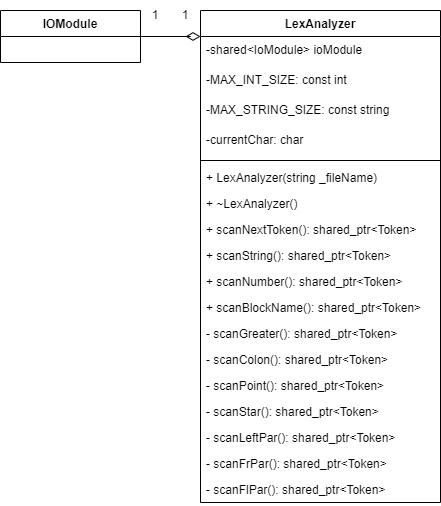

The diagram above was exported from draw.io. Its source (the exported page's mxGraphModel, read from the mxfile embedded in the PNG):
<mxGraphModel dx="746" dy="1121" grid="1" gridSize="10" guides="1" tooltips="1" connect="1" arrows="1" fold="1" page="1" pageScale="1" pageWidth="827" pageHeight="1169" math="0" shadow="0">
  <root>
    <mxCell id="0" />
    <mxCell id="1" parent="0" />
    <mxCell id="Abja1w1iSDSEA3_Tt4mu-145" style="edgeStyle=orthogonalEdgeStyle;rounded=0;orthogonalLoop=1;jettySize=auto;html=1;endArrow=none;endFill=0;endSize=8;startArrow=diamondThin;startFill=0;strokeWidth=1;startSize=12;" parent="1" source="Abja1w1iSDSEA3_Tt4mu-20" target="Abja1w1iSDSEA3_Tt4mu-144" edge="1">
      <mxGeometry relative="1" as="geometry">
        <Array as="points">
          <mxPoint x="430" y="366" />
          <mxPoint x="430" y="366" />
        </Array>
      </mxGeometry>
    </mxCell>
    <mxCell id="Abja1w1iSDSEA3_Tt4mu-20" value="LexAnalyzer" style="swimlane;fontStyle=1;align=center;verticalAlign=top;childLayout=stackLayout;horizontal=1;startSize=26;horizontalStack=0;resizeParent=1;resizeParentMax=0;resizeLast=0;collapsible=1;marginBottom=0;" parent="1" vertex="1">
      <mxGeometry x="440" y="340" width="240" height="492" as="geometry" />
    </mxCell>
    <mxCell id="Abja1w1iSDSEA3_Tt4mu-21" value="-shared&lt;IoModule&gt; ioModule" style="text;strokeColor=none;fillColor=none;align=left;verticalAlign=top;spacingLeft=4;spacingRight=4;overflow=hidden;rotatable=0;points=[[0,0.5],[1,0.5]];portConstraint=eastwest;" parent="Abja1w1iSDSEA3_Tt4mu-20" vertex="1">
      <mxGeometry y="26" width="240" height="30" as="geometry" />
    </mxCell>
    <mxCell id="Abja1w1iSDSEA3_Tt4mu-149" value="-MAX_INT_SIZE: const int" style="text;strokeColor=none;fillColor=none;align=left;verticalAlign=top;spacingLeft=4;spacingRight=4;overflow=hidden;rotatable=0;points=[[0,0.5],[1,0.5]];portConstraint=eastwest;" parent="Abja1w1iSDSEA3_Tt4mu-20" vertex="1">
      <mxGeometry y="56" width="240" height="30" as="geometry" />
    </mxCell>
    <mxCell id="Abja1w1iSDSEA3_Tt4mu-150" value="-MAX_STRING_SIZE: const string" style="text;strokeColor=none;fillColor=none;align=left;verticalAlign=top;spacingLeft=4;spacingRight=4;overflow=hidden;rotatable=0;points=[[0,0.5],[1,0.5]];portConstraint=eastwest;" parent="Abja1w1iSDSEA3_Tt4mu-20" vertex="1">
      <mxGeometry y="86" width="240" height="30" as="geometry" />
    </mxCell>
    <mxCell id="Abja1w1iSDSEA3_Tt4mu-151" value="-currentChar: char" style="text;strokeColor=none;fillColor=none;align=left;verticalAlign=top;spacingLeft=4;spacingRight=4;overflow=hidden;rotatable=0;points=[[0,0.5],[1,0.5]];portConstraint=eastwest;" parent="Abja1w1iSDSEA3_Tt4mu-20" vertex="1">
      <mxGeometry y="116" width="240" height="30" as="geometry" />
    </mxCell>
    <mxCell id="Abja1w1iSDSEA3_Tt4mu-22" value="" style="line;strokeWidth=1;fillColor=none;align=left;verticalAlign=middle;spacingTop=-1;spacingLeft=3;spacingRight=3;rotatable=0;labelPosition=right;points=[];portConstraint=eastwest;" parent="Abja1w1iSDSEA3_Tt4mu-20" vertex="1">
      <mxGeometry y="146" width="240" height="8" as="geometry" />
    </mxCell>
    <mxCell id="Abja1w1iSDSEA3_Tt4mu-23" value="+ LexAnalyzer(string _fileName)" style="text;strokeColor=none;fillColor=none;align=left;verticalAlign=top;spacingLeft=4;spacingRight=4;overflow=hidden;rotatable=0;points=[[0,0.5],[1,0.5]];portConstraint=eastwest;" parent="Abja1w1iSDSEA3_Tt4mu-20" vertex="1">
      <mxGeometry y="154" width="240" height="26" as="geometry" />
    </mxCell>
    <mxCell id="Abja1w1iSDSEA3_Tt4mu-25" value="+ ~LexAnalyzer()" style="text;strokeColor=none;fillColor=none;align=left;verticalAlign=top;spacingLeft=4;spacingRight=4;overflow=hidden;rotatable=0;points=[[0,0.5],[1,0.5]];portConstraint=eastwest;" parent="Abja1w1iSDSEA3_Tt4mu-20" vertex="1">
      <mxGeometry y="180" width="240" height="26" as="geometry" />
    </mxCell>
    <mxCell id="Abja1w1iSDSEA3_Tt4mu-153" value="+ scanNextToken(): shared_ptr&lt;Token&gt;" style="text;strokeColor=none;fillColor=none;align=left;verticalAlign=top;spacingLeft=4;spacingRight=4;overflow=hidden;rotatable=0;points=[[0,0.5],[1,0.5]];portConstraint=eastwest;" parent="Abja1w1iSDSEA3_Tt4mu-20" vertex="1">
      <mxGeometry y="206" width="240" height="26" as="geometry" />
    </mxCell>
    <mxCell id="Abja1w1iSDSEA3_Tt4mu-154" value="+ scanString(): shared_ptr&lt;Token&gt;" style="text;strokeColor=none;fillColor=none;align=left;verticalAlign=top;spacingLeft=4;spacingRight=4;overflow=hidden;rotatable=0;points=[[0,0.5],[1,0.5]];portConstraint=eastwest;" parent="Abja1w1iSDSEA3_Tt4mu-20" vertex="1">
      <mxGeometry y="232" width="240" height="26" as="geometry" />
    </mxCell>
    <mxCell id="Abja1w1iSDSEA3_Tt4mu-156" value="+ scanNumber(): shared_ptr&lt;Token&gt;" style="text;strokeColor=none;fillColor=none;align=left;verticalAlign=top;spacingLeft=4;spacingRight=4;overflow=hidden;rotatable=0;points=[[0,0.5],[1,0.5]];portConstraint=eastwest;" parent="Abja1w1iSDSEA3_Tt4mu-20" vertex="1">
      <mxGeometry y="258" width="240" height="26" as="geometry" />
    </mxCell>
    <mxCell id="Abja1w1iSDSEA3_Tt4mu-157" value="+ scanBlockName(): shared_ptr&lt;Token&gt;" style="text;strokeColor=none;fillColor=none;align=left;verticalAlign=top;spacingLeft=4;spacingRight=4;overflow=hidden;rotatable=0;points=[[0,0.5],[1,0.5]];portConstraint=eastwest;" parent="Abja1w1iSDSEA3_Tt4mu-20" vertex="1">
      <mxGeometry y="284" width="240" height="26" as="geometry" />
    </mxCell>
    <mxCell id="Abja1w1iSDSEA3_Tt4mu-155" value="- scanGreater(): shared_ptr&lt;Token&gt;" style="text;strokeColor=none;fillColor=none;align=left;verticalAlign=top;spacingLeft=4;spacingRight=4;overflow=hidden;rotatable=0;points=[[0,0.5],[1,0.5]];portConstraint=eastwest;" parent="Abja1w1iSDSEA3_Tt4mu-20" vertex="1">
      <mxGeometry y="310" width="240" height="26" as="geometry" />
    </mxCell>
    <mxCell id="Abja1w1iSDSEA3_Tt4mu-159" value="- scanColon(): shared_ptr&lt;Token&gt;" style="text;strokeColor=none;fillColor=none;align=left;verticalAlign=top;spacingLeft=4;spacingRight=4;overflow=hidden;rotatable=0;points=[[0,0.5],[1,0.5]];portConstraint=eastwest;" parent="Abja1w1iSDSEA3_Tt4mu-20" vertex="1">
      <mxGeometry y="336" width="240" height="26" as="geometry" />
    </mxCell>
    <mxCell id="Abja1w1iSDSEA3_Tt4mu-160" value="- scanPoint(): shared_ptr&lt;Token&gt;" style="text;strokeColor=none;fillColor=none;align=left;verticalAlign=top;spacingLeft=4;spacingRight=4;overflow=hidden;rotatable=0;points=[[0,0.5],[1,0.5]];portConstraint=eastwest;" parent="Abja1w1iSDSEA3_Tt4mu-20" vertex="1">
      <mxGeometry y="362" width="240" height="26" as="geometry" />
    </mxCell>
    <mxCell id="Abja1w1iSDSEA3_Tt4mu-162" value="- scanStar(): shared_ptr&lt;Token&gt;" style="text;strokeColor=none;fillColor=none;align=left;verticalAlign=top;spacingLeft=4;spacingRight=4;overflow=hidden;rotatable=0;points=[[0,0.5],[1,0.5]];portConstraint=eastwest;" parent="Abja1w1iSDSEA3_Tt4mu-20" vertex="1">
      <mxGeometry y="388" width="240" height="26" as="geometry" />
    </mxCell>
    <mxCell id="Abja1w1iSDSEA3_Tt4mu-163" value="- scanLeftPar(): shared_ptr&lt;Token&gt;" style="text;strokeColor=none;fillColor=none;align=left;verticalAlign=top;spacingLeft=4;spacingRight=4;overflow=hidden;rotatable=0;points=[[0,0.5],[1,0.5]];portConstraint=eastwest;" parent="Abja1w1iSDSEA3_Tt4mu-20" vertex="1">
      <mxGeometry y="414" width="240" height="26" as="geometry" />
    </mxCell>
    <mxCell id="Abja1w1iSDSEA3_Tt4mu-161" value="- scanFrPar(): shared_ptr&lt;Token&gt;" style="text;strokeColor=none;fillColor=none;align=left;verticalAlign=top;spacingLeft=4;spacingRight=4;overflow=hidden;rotatable=0;points=[[0,0.5],[1,0.5]];portConstraint=eastwest;" parent="Abja1w1iSDSEA3_Tt4mu-20" vertex="1">
      <mxGeometry y="440" width="240" height="26" as="geometry" />
    </mxCell>
    <mxCell id="Abja1w1iSDSEA3_Tt4mu-164" value="- scanFlPar(): shared_ptr&lt;Token&gt;" style="text;strokeColor=none;fillColor=none;align=left;verticalAlign=top;spacingLeft=4;spacingRight=4;overflow=hidden;rotatable=0;points=[[0,0.5],[1,0.5]];portConstraint=eastwest;" parent="Abja1w1iSDSEA3_Tt4mu-20" vertex="1">
      <mxGeometry y="466" width="240" height="26" as="geometry" />
    </mxCell>
    <mxCell id="Abja1w1iSDSEA3_Tt4mu-144" value="IOModule" style="swimlane;fontStyle=1;childLayout=stackLayout;horizontal=1;startSize=26;fillColor=none;horizontalStack=0;resizeParent=1;resizeParentMax=0;resizeLast=0;collapsible=1;marginBottom=0;labelBorderColor=none;" parent="1" vertex="1">
      <mxGeometry x="240" y="340" width="140" height="52" as="geometry" />
    </mxCell>
    <mxCell id="Abja1w1iSDSEA3_Tt4mu-147" value="1" style="text;html=1;strokeColor=none;fillColor=none;align=center;verticalAlign=middle;whiteSpace=wrap;rounded=0;labelBorderColor=none;" parent="1" vertex="1">
      <mxGeometry x="380" y="330" width="30" height="30" as="geometry" />
    </mxCell>
    <mxCell id="Abja1w1iSDSEA3_Tt4mu-148" value="1" style="text;html=1;strokeColor=none;fillColor=none;align=center;verticalAlign=middle;whiteSpace=wrap;rounded=0;labelBorderColor=none;" parent="1" vertex="1">
      <mxGeometry x="410" y="330" width="30" height="30" as="geometry" />
    </mxCell>
  </root>
</mxGraphModel>